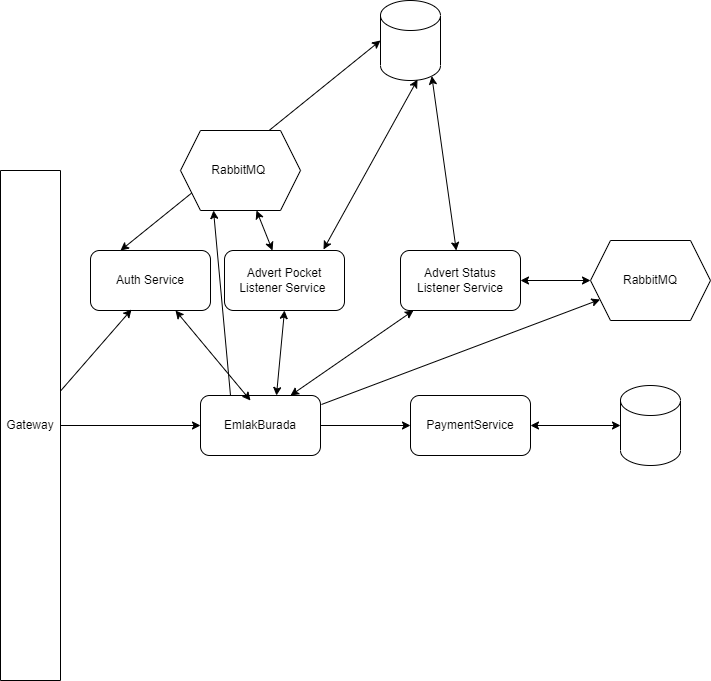

The diagram above was exported from draw.io. Its source (the exported page's mxGraphModel, read from the mxfile embedded in the PNG):
<mxGraphModel dx="1422" dy="762" grid="1" gridSize="10" guides="1" tooltips="1" connect="1" arrows="1" fold="1" page="1" pageScale="1" pageWidth="827" pageHeight="1169" math="0" shadow="0">
  <root>
    <mxCell id="0" />
    <mxCell id="1" parent="0" />
    <mxCell id="STx0xLzUGY3ueluxoVSu-1" value="" style="shape=cylinder3;whiteSpace=wrap;html=1;boundedLbl=1;backgroundOutline=1;size=15;" vertex="1" parent="1">
      <mxGeometry x="450" width="60" height="80" as="geometry" />
    </mxCell>
    <mxCell id="STx0xLzUGY3ueluxoVSu-2" value="Auth Service" style="rounded=1;whiteSpace=wrap;html=1;" vertex="1" parent="1">
      <mxGeometry x="160" y="250" width="120" height="60" as="geometry" />
    </mxCell>
    <mxCell id="STx0xLzUGY3ueluxoVSu-4" value="Gateway" style="rounded=0;whiteSpace=wrap;html=1;direction=south;" vertex="1" parent="1">
      <mxGeometry x="70" y="170" width="60" height="510" as="geometry" />
    </mxCell>
    <mxCell id="STx0xLzUGY3ueluxoVSu-5" value="EmlakBurada" style="rounded=1;whiteSpace=wrap;html=1;" vertex="1" parent="1">
      <mxGeometry x="270" y="395" width="120" height="60" as="geometry" />
    </mxCell>
    <mxCell id="STx0xLzUGY3ueluxoVSu-6" value="PaymentService" style="rounded=1;whiteSpace=wrap;html=1;" vertex="1" parent="1">
      <mxGeometry x="480" y="395" width="120" height="60" as="geometry" />
    </mxCell>
    <mxCell id="STx0xLzUGY3ueluxoVSu-9" value="" style="endArrow=classic;startArrow=classic;html=1;rounded=0;" edge="1" parent="1" target="STx0xLzUGY3ueluxoVSu-2">
      <mxGeometry width="50" height="50" relative="1" as="geometry">
        <mxPoint x="320" y="400" as="sourcePoint" />
        <mxPoint x="335" y="240" as="targetPoint" />
      </mxGeometry>
    </mxCell>
    <mxCell id="STx0xLzUGY3ueluxoVSu-11" value="" style="endArrow=classic;startArrow=classic;html=1;rounded=0;exitX=0.75;exitY=0;exitDx=0;exitDy=0;entryX=0.108;entryY=1;entryDx=0;entryDy=0;entryPerimeter=0;" edge="1" parent="1" source="STx0xLzUGY3ueluxoVSu-5" target="STx0xLzUGY3ueluxoVSu-24">
      <mxGeometry width="50" height="50" relative="1" as="geometry">
        <mxPoint x="520" y="240" as="sourcePoint" />
        <mxPoint x="470" y="240" as="targetPoint" />
      </mxGeometry>
    </mxCell>
    <mxCell id="STx0xLzUGY3ueluxoVSu-12" value="" style="shape=cylinder3;whiteSpace=wrap;html=1;boundedLbl=1;backgroundOutline=1;size=15;" vertex="1" parent="1">
      <mxGeometry x="690" y="385" width="60" height="80" as="geometry" />
    </mxCell>
    <mxCell id="STx0xLzUGY3ueluxoVSu-13" value="" style="endArrow=classic;startArrow=classic;html=1;rounded=0;entryX=1;entryY=0.5;entryDx=0;entryDy=0;exitX=0;exitY=0.5;exitDx=0;exitDy=0;exitPerimeter=0;" edge="1" parent="1" source="STx0xLzUGY3ueluxoVSu-12" target="STx0xLzUGY3ueluxoVSu-6">
      <mxGeometry width="50" height="50" relative="1" as="geometry">
        <mxPoint x="660" y="340" as="sourcePoint" />
        <mxPoint x="580" y="350" as="targetPoint" />
      </mxGeometry>
    </mxCell>
    <mxCell id="STx0xLzUGY3ueluxoVSu-16" value="" style="endArrow=classic;html=1;rounded=0;entryX=0;entryY=0.5;entryDx=0;entryDy=0;exitX=1;exitY=0.5;exitDx=0;exitDy=0;" edge="1" parent="1" source="STx0xLzUGY3ueluxoVSu-5" target="STx0xLzUGY3ueluxoVSu-6">
      <mxGeometry width="50" height="50" relative="1" as="geometry">
        <mxPoint x="450" y="500" as="sourcePoint" />
        <mxPoint x="500" y="450" as="targetPoint" />
      </mxGeometry>
    </mxCell>
    <mxCell id="STx0xLzUGY3ueluxoVSu-17" value="" style="endArrow=classic;html=1;rounded=0;entryX=0;entryY=0.5;entryDx=0;entryDy=0;exitX=0.5;exitY=0;exitDx=0;exitDy=0;" edge="1" parent="1" source="STx0xLzUGY3ueluxoVSu-4" target="STx0xLzUGY3ueluxoVSu-5">
      <mxGeometry width="50" height="50" relative="1" as="geometry">
        <mxPoint x="140" y="430" as="sourcePoint" />
        <mxPoint x="410" y="380" as="targetPoint" />
      </mxGeometry>
    </mxCell>
    <mxCell id="STx0xLzUGY3ueluxoVSu-18" value="" style="endArrow=classic;startArrow=classic;html=1;rounded=0;exitX=0.25;exitY=0;exitDx=0;exitDy=0;entryX=0;entryY=0.5;entryDx=0;entryDy=0;entryPerimeter=0;" edge="1" parent="1" source="STx0xLzUGY3ueluxoVSu-2" target="STx0xLzUGY3ueluxoVSu-1">
      <mxGeometry width="50" height="50" relative="1" as="geometry">
        <mxPoint x="530" y="400" as="sourcePoint" />
        <mxPoint x="540" y="160" as="targetPoint" />
      </mxGeometry>
    </mxCell>
    <mxCell id="STx0xLzUGY3ueluxoVSu-19" value="Advert Pocket Listener Service&amp;nbsp;" style="rounded=1;whiteSpace=wrap;html=1;" vertex="1" parent="1">
      <mxGeometry x="294" y="250" width="120" height="60" as="geometry" />
    </mxCell>
    <mxCell id="STx0xLzUGY3ueluxoVSu-20" value="" style="endArrow=classic;startArrow=classic;html=1;rounded=0;entryX=0.5;entryY=1;entryDx=0;entryDy=0;exitX=0.633;exitY=0;exitDx=0;exitDy=0;exitPerimeter=0;" edge="1" parent="1" source="STx0xLzUGY3ueluxoVSu-5" target="STx0xLzUGY3ueluxoVSu-19">
      <mxGeometry width="50" height="50" relative="1" as="geometry">
        <mxPoint x="340" y="300" as="sourcePoint" />
        <mxPoint x="550" y="80" as="targetPoint" />
      </mxGeometry>
    </mxCell>
    <mxCell id="STx0xLzUGY3ueluxoVSu-21" value="RabbitMQ&amp;nbsp;" style="shape=hexagon;perimeter=hexagonPerimeter2;whiteSpace=wrap;html=1;fixedSize=1;" vertex="1" parent="1">
      <mxGeometry x="250" y="130" width="120" height="80" as="geometry" />
    </mxCell>
    <mxCell id="STx0xLzUGY3ueluxoVSu-22" value="RabbitMQ" style="shape=hexagon;perimeter=hexagonPerimeter2;whiteSpace=wrap;html=1;fixedSize=1;" vertex="1" parent="1">
      <mxGeometry x="660" y="240" width="120" height="80" as="geometry" />
    </mxCell>
    <mxCell id="STx0xLzUGY3ueluxoVSu-24" value="Advert Status Listener Service" style="rounded=1;whiteSpace=wrap;html=1;" vertex="1" parent="1">
      <mxGeometry x="470" y="250" width="120" height="60" as="geometry" />
    </mxCell>
    <mxCell id="STx0xLzUGY3ueluxoVSu-27" value="" style="endArrow=classic;startArrow=classic;html=1;rounded=0;entryX=1;entryY=0.5;entryDx=0;entryDy=0;" edge="1" parent="1" source="STx0xLzUGY3ueluxoVSu-22" target="STx0xLzUGY3ueluxoVSu-24">
      <mxGeometry width="50" height="50" relative="1" as="geometry">
        <mxPoint x="440" y="390" as="sourcePoint" />
        <mxPoint x="490" y="340" as="targetPoint" />
        <Array as="points" />
      </mxGeometry>
    </mxCell>
    <mxCell id="STx0xLzUGY3ueluxoVSu-28" value="" style="endArrow=classic;startArrow=classic;html=1;rounded=0;entryX=0.617;entryY=0.988;entryDx=0;entryDy=0;entryPerimeter=0;exitX=0.825;exitY=-0.017;exitDx=0;exitDy=0;exitPerimeter=0;" edge="1" parent="1" source="STx0xLzUGY3ueluxoVSu-19" target="STx0xLzUGY3ueluxoVSu-1">
      <mxGeometry width="50" height="50" relative="1" as="geometry">
        <mxPoint x="540" y="390" as="sourcePoint" />
        <mxPoint x="590" y="340" as="targetPoint" />
      </mxGeometry>
    </mxCell>
    <mxCell id="STx0xLzUGY3ueluxoVSu-29" value="" style="endArrow=classic;startArrow=classic;html=1;rounded=0;entryX=0.855;entryY=1;entryDx=0;entryDy=-4.35;entryPerimeter=0;" edge="1" parent="1" source="STx0xLzUGY3ueluxoVSu-24" target="STx0xLzUGY3ueluxoVSu-1">
      <mxGeometry width="50" height="50" relative="1" as="geometry">
        <mxPoint x="540" y="390" as="sourcePoint" />
        <mxPoint x="590" y="340" as="targetPoint" />
      </mxGeometry>
    </mxCell>
    <mxCell id="STx0xLzUGY3ueluxoVSu-30" value="" style="endArrow=classic;html=1;rounded=0;entryX=0.342;entryY=0.983;entryDx=0;entryDy=0;entryPerimeter=0;" edge="1" parent="1" source="STx0xLzUGY3ueluxoVSu-4" target="STx0xLzUGY3ueluxoVSu-2">
      <mxGeometry width="50" height="50" relative="1" as="geometry">
        <mxPoint x="540" y="390" as="sourcePoint" />
        <mxPoint x="590" y="340" as="targetPoint" />
      </mxGeometry>
    </mxCell>
    <mxCell id="STx0xLzUGY3ueluxoVSu-34" value="" style="endArrow=classic;startArrow=classic;html=1;rounded=0;" edge="1" parent="1" source="STx0xLzUGY3ueluxoVSu-19" target="STx0xLzUGY3ueluxoVSu-21">
      <mxGeometry width="50" height="50" relative="1" as="geometry">
        <mxPoint x="540" y="390" as="sourcePoint" />
        <mxPoint x="590" y="340" as="targetPoint" />
      </mxGeometry>
    </mxCell>
    <mxCell id="STx0xLzUGY3ueluxoVSu-35" value="" style="endArrow=classic;html=1;rounded=0;exitX=0.25;exitY=0;exitDx=0;exitDy=0;entryX=0.275;entryY=1;entryDx=0;entryDy=0;entryPerimeter=0;" edge="1" parent="1" source="STx0xLzUGY3ueluxoVSu-5" target="STx0xLzUGY3ueluxoVSu-21">
      <mxGeometry width="50" height="50" relative="1" as="geometry">
        <mxPoint x="540" y="400" as="sourcePoint" />
        <mxPoint x="590" y="350" as="targetPoint" />
      </mxGeometry>
    </mxCell>
    <mxCell id="STx0xLzUGY3ueluxoVSu-36" value="" style="endArrow=classic;html=1;rounded=0;exitX=1.008;exitY=0.15;exitDx=0;exitDy=0;exitPerimeter=0;" edge="1" parent="1" source="STx0xLzUGY3ueluxoVSu-5" target="STx0xLzUGY3ueluxoVSu-22">
      <mxGeometry width="50" height="50" relative="1" as="geometry">
        <mxPoint x="540" y="400" as="sourcePoint" />
        <mxPoint x="590" y="350" as="targetPoint" />
      </mxGeometry>
    </mxCell>
  </root>
</mxGraphModel>